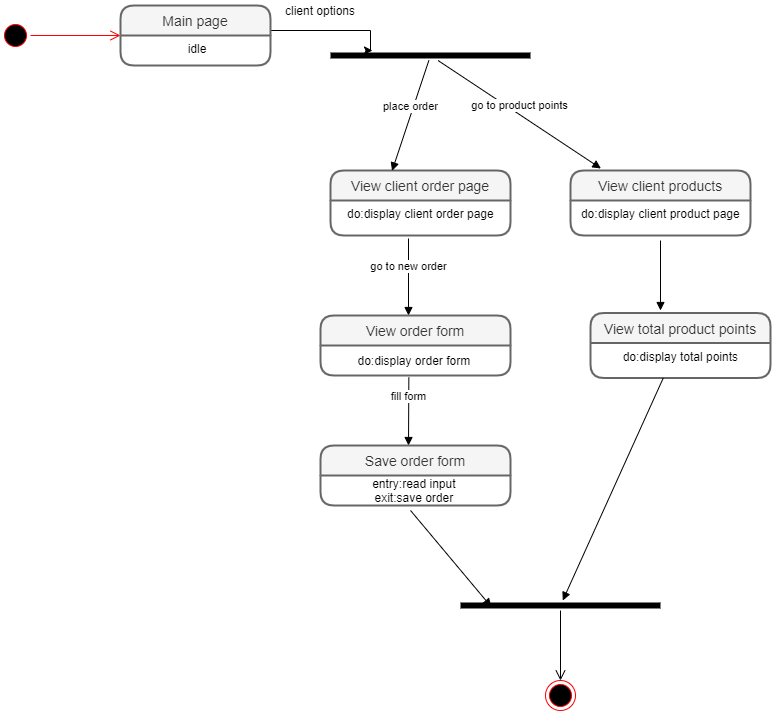

The diagram above was exported from draw.io. Its source (the exported page's mxGraphModel, read from the mxfile embedded in the PNG):
<mxGraphModel dx="1888" dy="499" grid="1" gridSize="10" guides="1" tooltips="1" connect="0" arrows="1" fold="1" page="1" pageScale="1" pageWidth="850" pageHeight="1100" math="0" shadow="0">
  <root>
    <mxCell id="0" />
    <mxCell id="1" parent="0" />
    <mxCell id="m8nx7HHh6s8kqqjs2J_5-3" value="" style="ellipse;html=1;shape=startState;fillColor=#000000;strokeColor=#ff0000;" parent="1" vertex="1">
      <mxGeometry x="-210" y="520" width="30" height="30" as="geometry" />
    </mxCell>
    <mxCell id="m8nx7HHh6s8kqqjs2J_5-4" value="" style="edgeStyle=orthogonalEdgeStyle;html=1;verticalAlign=bottom;endArrow=open;endSize=8;strokeColor=#ff0000;" parent="1" source="m8nx7HHh6s8kqqjs2J_5-3" edge="1">
      <mxGeometry relative="1" as="geometry">
        <mxPoint x="-90" y="535" as="targetPoint" />
      </mxGeometry>
    </mxCell>
    <mxCell id="sCCEVnx5R0UxktF23J5H-3" style="edgeStyle=orthogonalEdgeStyle;rounded=0;orthogonalLoop=1;jettySize=auto;html=1;" parent="1" edge="1">
      <mxGeometry relative="1" as="geometry">
        <mxPoint x="162" y="550" as="targetPoint" />
        <Array as="points">
          <mxPoint x="160" y="530" />
          <mxPoint x="160" y="550" />
        </Array>
        <mxPoint x="60" y="530" as="sourcePoint" />
      </mxGeometry>
    </mxCell>
    <mxCell id="sCCEVnx5R0UxktF23J5H-6" value="client options" style="text;html=1;strokeColor=none;fillColor=none;align=center;verticalAlign=middle;whiteSpace=wrap;rounded=0;" parent="1" vertex="1">
      <mxGeometry x="70" y="500" width="80" height="20" as="geometry" />
    </mxCell>
    <mxCell id="sCCEVnx5R0UxktF23J5H-1" value="Main page" style="swimlane;childLayout=stackLayout;horizontal=1;startSize=30;horizontalStack=0;rounded=1;fontSize=14;fontStyle=0;strokeWidth=2;resizeParent=0;resizeLast=1;shadow=0;dashed=0;align=center;fillColor=#f5f5f5;strokeColor=#666666;fontColor=#333333;" parent="1" vertex="1">
      <mxGeometry x="-90" y="505" width="150" height="60" as="geometry" />
    </mxCell>
    <mxCell id="sCCEVnx5R0UxktF23J5H-2" value="idle" style="align=center;strokeColor=none;fillColor=none;spacingLeft=4;fontSize=12;verticalAlign=top;resizable=0;rotatable=0;part=1;" parent="sCCEVnx5R0UxktF23J5H-1" vertex="1">
      <mxGeometry y="30" width="150" height="30" as="geometry" />
    </mxCell>
    <mxCell id="OIwpwyxPn8GpUurs-A4J-7" value="go to new order" style="html=1;verticalAlign=bottom;endArrow=block;" parent="1" edge="1">
      <mxGeometry x="-0.039" width="80" relative="1" as="geometry">
        <mxPoint x="198" y="738" as="sourcePoint" />
        <mxPoint x="198" y="815" as="targetPoint" />
        <mxPoint as="offset" />
      </mxGeometry>
    </mxCell>
    <mxCell id="eOf2mofmpdpObeUTvIsq-12" value="" style="ellipse;html=1;shape=endState;fillColor=#000000;strokeColor=#ff0000;" vertex="1" parent="1">
      <mxGeometry x="335" y="1180" width="30" height="30" as="geometry" />
    </mxCell>
    <mxCell id="eOf2mofmpdpObeUTvIsq-51" value="fill form" style="html=1;verticalAlign=bottom;endArrow=block;strokeColor=#000000;exitX=0.465;exitY=1.067;exitDx=0;exitDy=0;exitPerimeter=0;" edge="1" parent="1" source="eOf2mofmpdpObeUTvIsq-50">
      <mxGeometry x="-0.1766" width="80" relative="1" as="geometry">
        <mxPoint x="270" y="895" as="sourcePoint" />
        <mxPoint x="198" y="945" as="targetPoint" />
        <mxPoint as="offset" />
      </mxGeometry>
    </mxCell>
    <mxCell id="m8nx7HHh6s8kqqjs2J_5-1" value="View client order page" style="swimlane;childLayout=stackLayout;horizontal=1;startSize=30;horizontalStack=0;rounded=1;fontSize=14;fontStyle=0;strokeWidth=2;resizeParent=0;resizeLast=1;shadow=0;dashed=0;align=center;fillColor=#f5f5f5;strokeColor=#666666;fontColor=#333333;" parent="1" vertex="1">
      <mxGeometry x="120" y="670" width="180" height="65" as="geometry" />
    </mxCell>
    <mxCell id="m8nx7HHh6s8kqqjs2J_5-2" value="do:display client order page " style="align=center;strokeColor=none;fillColor=none;spacingLeft=4;fontSize=12;verticalAlign=top;resizable=0;rotatable=0;part=1;" parent="m8nx7HHh6s8kqqjs2J_5-1" vertex="1">
      <mxGeometry y="30" width="180" height="35" as="geometry" />
    </mxCell>
    <mxCell id="OIwpwyxPn8GpUurs-A4J-5" value="View order form" style="swimlane;childLayout=stackLayout;horizontal=1;startSize=30;horizontalStack=0;rounded=1;fontSize=14;fontStyle=0;strokeWidth=2;resizeParent=0;resizeLast=1;shadow=0;dashed=0;align=center;fillColor=#f5f5f5;strokeColor=#666666;fontColor=#333333;" parent="1" vertex="1">
      <mxGeometry x="110" y="815" width="190" height="60" as="geometry" />
    </mxCell>
    <mxCell id="eOf2mofmpdpObeUTvIsq-50" value="do:display order form&amp;nbsp;" style="text;html=1;align=center;verticalAlign=middle;resizable=0;points=[];autosize=1;" vertex="1" parent="OIwpwyxPn8GpUurs-A4J-5">
      <mxGeometry y="30" width="190" height="30" as="geometry" />
    </mxCell>
    <mxCell id="eOf2mofmpdpObeUTvIsq-52" value="Save order form" style="swimlane;childLayout=stackLayout;horizontal=1;startSize=30;horizontalStack=0;rounded=1;fontSize=14;fontStyle=0;strokeWidth=2;resizeParent=0;resizeLast=1;shadow=0;dashed=0;align=center;fillColor=#f5f5f5;strokeColor=#666666;fontColor=#333333;" vertex="1" parent="1">
      <mxGeometry x="110" y="945" width="190" height="60" as="geometry" />
    </mxCell>
    <mxCell id="eOf2mofmpdpObeUTvIsq-53" value="entry:read input &lt;br&gt;exit:save order&amp;nbsp;" style="text;html=1;align=center;verticalAlign=middle;resizable=0;points=[];autosize=1;" vertex="1" parent="eOf2mofmpdpObeUTvIsq-52">
      <mxGeometry y="30" width="190" height="30" as="geometry" />
    </mxCell>
    <mxCell id="eOf2mofmpdpObeUTvIsq-54" value="" style="shape=line;html=1;strokeWidth=6;strokeColor=#000000;" vertex="1" parent="1">
      <mxGeometry x="120" y="550" width="200" height="10" as="geometry" />
    </mxCell>
    <mxCell id="eOf2mofmpdpObeUTvIsq-58" value="go to product points" style="html=1;verticalAlign=bottom;endArrow=block;strokeColor=#000000;entryX=0.169;entryY=-0.031;entryDx=0;entryDy=0;entryPerimeter=0;" edge="1" parent="1" source="eOf2mofmpdpObeUTvIsq-54" target="eOf2mofmpdpObeUTvIsq-59">
      <mxGeometry width="80" relative="1" as="geometry">
        <mxPoint x="280" y="630" as="sourcePoint" />
        <mxPoint x="350" y="630" as="targetPoint" />
      </mxGeometry>
    </mxCell>
    <mxCell id="eOf2mofmpdpObeUTvIsq-61" value="place order" style="html=1;verticalAlign=bottom;endArrow=block;strokeColor=#000000;entryX=0.342;entryY=0.006;entryDx=0;entryDy=0;entryPerimeter=0;" edge="1" parent="1" source="eOf2mofmpdpObeUTvIsq-54" target="m8nx7HHh6s8kqqjs2J_5-1">
      <mxGeometry width="80" relative="1" as="geometry">
        <mxPoint x="100" y="660" as="sourcePoint" />
        <mxPoint x="180" y="660" as="targetPoint" />
      </mxGeometry>
    </mxCell>
    <mxCell id="eOf2mofmpdpObeUTvIsq-59" value="View client products" style="swimlane;childLayout=stackLayout;horizontal=1;startSize=30;horizontalStack=0;rounded=1;fontSize=14;fontStyle=0;strokeWidth=2;resizeParent=0;resizeLast=1;shadow=0;dashed=0;align=center;fillColor=#f5f5f5;strokeColor=#666666;fontColor=#333333;" vertex="1" parent="1">
      <mxGeometry x="360" y="670" width="180" height="65" as="geometry" />
    </mxCell>
    <mxCell id="eOf2mofmpdpObeUTvIsq-60" value="do:display client product page " style="align=center;strokeColor=none;fillColor=none;spacingLeft=4;fontSize=12;verticalAlign=top;resizable=0;rotatable=0;part=1;" vertex="1" parent="eOf2mofmpdpObeUTvIsq-59">
      <mxGeometry y="30" width="180" height="35" as="geometry" />
    </mxCell>
    <mxCell id="eOf2mofmpdpObeUTvIsq-62" value="View total product points" style="swimlane;childLayout=stackLayout;horizontal=1;startSize=30;horizontalStack=0;rounded=1;fontSize=14;fontStyle=0;strokeWidth=2;resizeParent=0;resizeLast=1;shadow=0;dashed=0;align=center;fillColor=#f5f5f5;strokeColor=#666666;fontColor=#333333;" vertex="1" parent="1">
      <mxGeometry x="380" y="812.5" width="180" height="65" as="geometry" />
    </mxCell>
    <mxCell id="eOf2mofmpdpObeUTvIsq-63" value="do:display total points " style="align=center;strokeColor=none;fillColor=none;spacingLeft=4;fontSize=12;verticalAlign=top;resizable=0;rotatable=0;part=1;" vertex="1" parent="eOf2mofmpdpObeUTvIsq-62">
      <mxGeometry y="30" width="180" height="35" as="geometry" />
    </mxCell>
    <mxCell id="eOf2mofmpdpObeUTvIsq-64" value="" style="html=1;verticalAlign=bottom;endArrow=block;strokeColor=#000000;exitX=0.5;exitY=1.143;exitDx=0;exitDy=0;exitPerimeter=0;" edge="1" parent="1" source="eOf2mofmpdpObeUTvIsq-60">
      <mxGeometry width="80" relative="1" as="geometry">
        <mxPoint x="430" y="780" as="sourcePoint" />
        <mxPoint x="450" y="810" as="targetPoint" />
      </mxGeometry>
    </mxCell>
    <mxCell id="eOf2mofmpdpObeUTvIsq-65" value="" style="html=1;verticalAlign=bottom;endArrow=block;strokeColor=#000000;exitX=0.474;exitY=1.167;exitDx=0;exitDy=0;exitPerimeter=0;entryX=0.154;entryY=0.64;entryDx=0;entryDy=0;entryPerimeter=0;" edge="1" parent="1" source="eOf2mofmpdpObeUTvIsq-53" target="eOf2mofmpdpObeUTvIsq-67">
      <mxGeometry width="80" relative="1" as="geometry">
        <mxPoint x="200" y="1040" as="sourcePoint" />
        <mxPoint x="280" y="1040" as="targetPoint" />
      </mxGeometry>
    </mxCell>
    <mxCell id="eOf2mofmpdpObeUTvIsq-66" value="" style="html=1;verticalAlign=bottom;endArrow=block;strokeColor=#000000;exitX=0.404;exitY=1.003;exitDx=0;exitDy=0;exitPerimeter=0;" edge="1" parent="1" source="eOf2mofmpdpObeUTvIsq-63" target="eOf2mofmpdpObeUTvIsq-67">
      <mxGeometry width="80" relative="1" as="geometry">
        <mxPoint x="490" y="940" as="sourcePoint" />
        <mxPoint x="410" y="1090" as="targetPoint" />
        <Array as="points" />
      </mxGeometry>
    </mxCell>
    <mxCell id="eOf2mofmpdpObeUTvIsq-67" value="" style="shape=line;html=1;strokeWidth=6;strokeColor=#000000;" vertex="1" parent="1">
      <mxGeometry x="250" y="1100" width="200" height="10" as="geometry" />
    </mxCell>
    <mxCell id="eOf2mofmpdpObeUTvIsq-68" value="" style="edgeStyle=orthogonalEdgeStyle;html=1;verticalAlign=bottom;endArrow=open;endSize=8;strokeColor=#000000;" edge="1" source="eOf2mofmpdpObeUTvIsq-67" parent="1">
      <mxGeometry relative="1" as="geometry">
        <mxPoint x="350" y="1180" as="targetPoint" />
      </mxGeometry>
    </mxCell>
  </root>
</mxGraphModel>